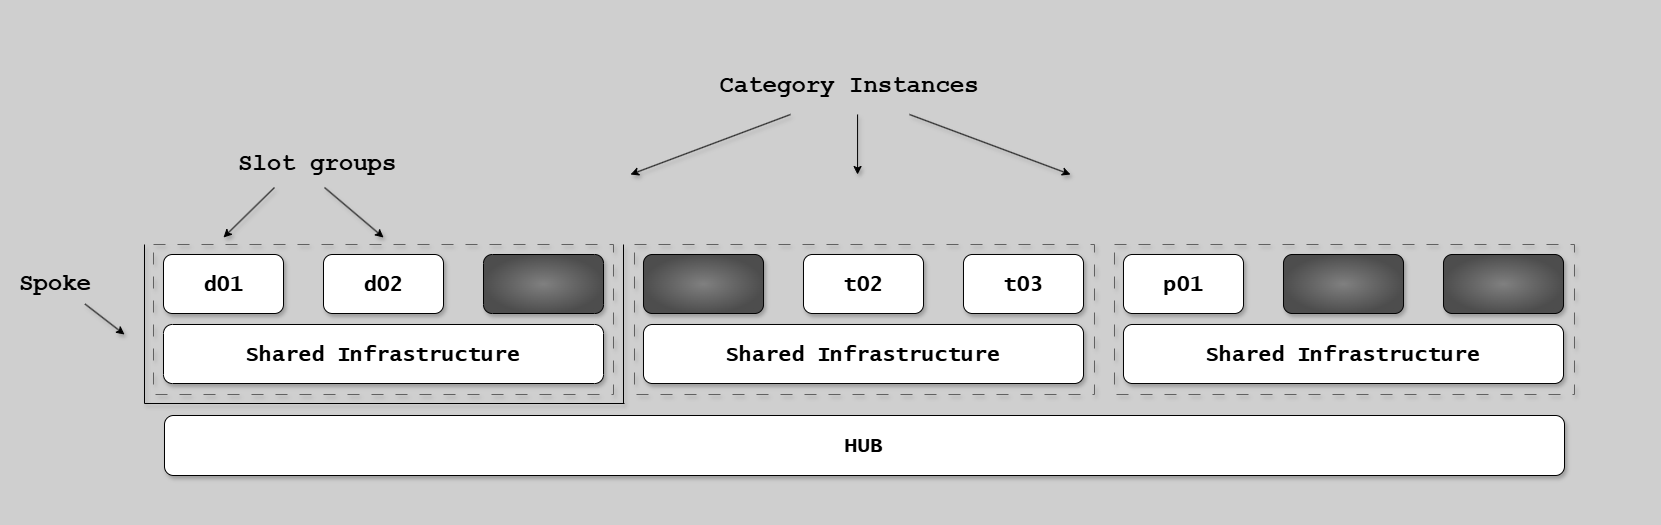

The diagram above was exported from draw.io. Its source (the exported page's mxGraphModel, read from the mxfile embedded in the PNG):
<mxGraphModel dx="4548" dy="-10810" grid="1" gridSize="10" guides="1" tooltips="1" connect="1" arrows="1" fold="1" page="1" pageScale="1" pageWidth="1654" pageHeight="1169" background="#CFCFCF" math="0" shadow="1">
  <root>
    <mxCell id="0" />
    <mxCell id="1" parent="0" />
    <mxCell id="aC3Vwfzbw0AXXfyDuL6H-1" value="" style="group;strokeColor=none;dashed=1;dashPattern=12 12;shadow=1;" parent="1" vertex="1" connectable="0">
      <mxGeometry y="12870" width="1650" height="511" as="geometry" />
    </mxCell>
    <mxCell id="IKMuDXNTvHhwFfgPSS4N-2" value="Shared Infrastructure" style="rounded=1;whiteSpace=wrap;html=1;fontFamily=Lucida Console;fontStyle=1;fontSize=21;shadow=1;" parent="1" vertex="1">
      <mxGeometry x="639" y="13190" width="440" height="59" as="geometry" />
    </mxCell>
    <mxCell id="IKMuDXNTvHhwFfgPSS4N-4" value="Shared Infrastructure" style="rounded=1;whiteSpace=wrap;html=1;fontFamily=Lucida Console;fontStyle=1;fontSize=21;shadow=1;" parent="1" vertex="1">
      <mxGeometry x="159" y="13190" width="440" height="59" as="geometry" />
    </mxCell>
    <mxCell id="IKMuDXNTvHhwFfgPSS4N-5" value="Shared Infrastructure" style="rounded=1;whiteSpace=wrap;html=1;fontFamily=Lucida Console;fontStyle=1;fontSize=21;shadow=1;" parent="1" vertex="1">
      <mxGeometry x="1119" y="13190" width="440" height="59" as="geometry" />
    </mxCell>
    <mxCell id="IKMuDXNTvHhwFfgPSS4N-10" value="d01" style="rounded=1;whiteSpace=wrap;html=1;fontFamily=Lucida Console;fontStyle=1;fontSize=21;shadow=1;" parent="1" vertex="1">
      <mxGeometry x="159" y="13120" width="120" height="59" as="geometry" />
    </mxCell>
    <mxCell id="IKMuDXNTvHhwFfgPSS4N-11" value="" style="rounded=1;whiteSpace=wrap;html=1;fontFamily=Lucida Console;fontStyle=1;fontSize=21;fillColor=#808080;gradientColor=#4D4D4D;gradientDirection=radial;shadow=1;" parent="1" vertex="1">
      <mxGeometry x="479" y="13120" width="120" height="59" as="geometry" />
    </mxCell>
    <mxCell id="IKMuDXNTvHhwFfgPSS4N-13" value="" style="rounded=1;whiteSpace=wrap;html=1;fontFamily=Lucida Console;fontStyle=1;fontSize=21;fillColor=#808080;gradientColor=#4D4D4D;gradientDirection=radial;shadow=1;" parent="1" vertex="1">
      <mxGeometry x="639" y="13120" width="120" height="59" as="geometry" />
    </mxCell>
    <mxCell id="IKMuDXNTvHhwFfgPSS4N-14" value="t03" style="rounded=1;whiteSpace=wrap;html=1;fontFamily=Lucida Console;fontStyle=1;fontSize=21;shadow=1;" parent="1" vertex="1">
      <mxGeometry x="959" y="13120" width="120" height="59" as="geometry" />
    </mxCell>
    <mxCell id="IKMuDXNTvHhwFfgPSS4N-15" value="t02" style="rounded=1;whiteSpace=wrap;html=1;fontFamily=Lucida Console;fontStyle=1;fontSize=21;shadow=1;" parent="1" vertex="1">
      <mxGeometry x="799" y="13120" width="120" height="59" as="geometry" />
    </mxCell>
    <mxCell id="IKMuDXNTvHhwFfgPSS4N-16" value="p01" style="rounded=1;whiteSpace=wrap;html=1;fontFamily=Lucida Console;fontStyle=1;fontSize=21;shadow=1;" parent="1" vertex="1">
      <mxGeometry x="1119" y="13120" width="120" height="59" as="geometry" />
    </mxCell>
    <mxCell id="IKMuDXNTvHhwFfgPSS4N-17" value="" style="rounded=1;whiteSpace=wrap;html=1;fontFamily=Lucida Console;fontStyle=1;fontSize=21;fillColor=#808080;gradientColor=#4D4D4D;gradientDirection=radial;shadow=1;" parent="1" vertex="1">
      <mxGeometry x="1439" y="13120" width="120" height="59" as="geometry" />
    </mxCell>
    <mxCell id="IKMuDXNTvHhwFfgPSS4N-18" value="" style="rounded=1;whiteSpace=wrap;html=1;fontFamily=Lucida Console;fontStyle=1;fontSize=21;fillColor=#808080;gradientColor=#4D4D4D;gradientDirection=radial;shadow=1;" parent="1" vertex="1">
      <mxGeometry x="1279" y="13120" width="120" height="59" as="geometry" />
    </mxCell>
    <mxCell id="IKMuDXNTvHhwFfgPSS4N-19" value="" style="endArrow=none;html=1;rounded=0;fontFamily=Lucida Console;fontStyle=1;fontSize=21;shadow=1;" parent="1" edge="1">
      <mxGeometry width="50" height="50" relative="1" as="geometry">
        <mxPoint x="619" y="13269" as="sourcePoint" />
        <mxPoint x="619" y="13110" as="targetPoint" />
      </mxGeometry>
    </mxCell>
    <mxCell id="IKMuDXNTvHhwFfgPSS4N-21" value="" style="endArrow=none;html=1;rounded=0;shadow=1;" parent="1" edge="1">
      <mxGeometry width="50" height="50" relative="1" as="geometry">
        <mxPoint x="620" y="13269" as="sourcePoint" />
        <mxPoint x="140" y="13269" as="targetPoint" />
      </mxGeometry>
    </mxCell>
    <mxCell id="IKMuDXNTvHhwFfgPSS4N-22" value="" style="endArrow=none;html=1;rounded=0;shadow=1;" parent="1" edge="1">
      <mxGeometry width="50" height="50" relative="1" as="geometry">
        <mxPoint x="140" y="13269" as="sourcePoint" />
        <mxPoint x="140" y="13110" as="targetPoint" />
      </mxGeometry>
    </mxCell>
    <mxCell id="IKMuDXNTvHhwFfgPSS4N-24" value="HUB" style="rounded=1;whiteSpace=wrap;html=1;fontFamily=Lucida Console;fontStyle=1;fontSize=21;shadow=1;" parent="1" vertex="1">
      <mxGeometry x="160" y="13281" width="1400" height="60" as="geometry" />
    </mxCell>
    <mxCell id="IKMuDXNTvHhwFfgPSS4N-25" value="d02" style="rounded=1;whiteSpace=wrap;html=1;fontFamily=Lucida Console;fontStyle=1;fontSize=21;shadow=1;" parent="1" vertex="1">
      <mxGeometry x="319" y="13120" width="120" height="59" as="geometry" />
    </mxCell>
    <mxCell id="IKMuDXNTvHhwFfgPSS4N-31" value="&lt;h1&gt;Slot groups&lt;/h1&gt;" style="text;html=1;strokeColor=none;fillColor=none;spacing=5;spacingTop=-20;whiteSpace=wrap;overflow=hidden;rounded=0;fontFamily=Courier New;shadow=1;" parent="1" vertex="1">
      <mxGeometry x="229" y="13010" width="210" height="40" as="geometry" />
    </mxCell>
    <mxCell id="IKMuDXNTvHhwFfgPSS4N-36" value="&lt;h1&gt;Spoke&lt;/h1&gt;" style="text;html=1;strokeColor=none;fillColor=none;spacing=5;spacingTop=-20;whiteSpace=wrap;overflow=hidden;rounded=0;fontFamily=Courier New;shadow=1;" parent="1" vertex="1">
      <mxGeometry x="10" y="13129.5" width="94" height="40" as="geometry" />
    </mxCell>
    <mxCell id="IKMuDXNTvHhwFfgPSS4N-37" value="" style="group;strokeColor=#616161;dashed=1;dashPattern=12 12;shadow=1;" parent="1" vertex="1" connectable="0">
      <mxGeometry x="1110" y="13110" width="460" height="150" as="geometry" />
    </mxCell>
    <mxCell id="IKMuDXNTvHhwFfgPSS4N-38" value="" style="group;strokeColor=#616161;dashed=1;dashPattern=12 12;shadow=1;" parent="1" vertex="1" connectable="0">
      <mxGeometry x="630" y="13110" width="460" height="150" as="geometry" />
    </mxCell>
    <mxCell id="IKMuDXNTvHhwFfgPSS4N-39" value="" style="group;strokeColor=#616161;dashed=1;dashPattern=12 12;shadow=1;" parent="1" vertex="1" connectable="0">
      <mxGeometry x="149" y="13110" width="460" height="150" as="geometry" />
    </mxCell>
    <mxCell id="IKMuDXNTvHhwFfgPSS4N-40" value="&lt;h1&gt;Category Instances&lt;br&gt;&lt;/h1&gt;" style="text;html=1;strokeColor=none;fillColor=none;spacing=5;spacingTop=-20;whiteSpace=wrap;overflow=hidden;rounded=0;fontFamily=Courier New;align=center;shadow=1;" parent="1" vertex="1">
      <mxGeometry x="550" y="12932" width="590" height="40" as="geometry" />
    </mxCell>
    <mxCell id="7xJN8ym2hwWV13Yv2Z6c-1" value="" style="endArrow=classic;html=1;rounded=0;entryX=0.5;entryY=0;entryDx=0;entryDy=0;shadow=1;" parent="1" edge="1">
      <mxGeometry width="50" height="50" relative="1" as="geometry">
        <mxPoint x="270" y="13053" as="sourcePoint" />
        <mxPoint x="219" y="13103" as="targetPoint" />
      </mxGeometry>
    </mxCell>
    <mxCell id="7xJN8ym2hwWV13Yv2Z6c-2" value="" style="endArrow=classic;html=1;rounded=0;entryX=0.5;entryY=0;entryDx=0;entryDy=0;shadow=1;" parent="1" edge="1">
      <mxGeometry width="50" height="50" relative="1" as="geometry">
        <mxPoint x="320" y="13053" as="sourcePoint" />
        <mxPoint x="379" y="13103" as="targetPoint" />
      </mxGeometry>
    </mxCell>
    <mxCell id="7xJN8ym2hwWV13Yv2Z6c-3" value="" style="endArrow=classic;html=1;rounded=0;exitX=0.75;exitY=1;exitDx=0;exitDy=0;shadow=1;" parent="1" source="IKMuDXNTvHhwFfgPSS4N-36" edge="1">
      <mxGeometry width="50" height="50" relative="1" as="geometry">
        <mxPoint x="280" y="13080" as="sourcePoint" />
        <mxPoint x="120" y="13200" as="targetPoint" />
      </mxGeometry>
    </mxCell>
    <mxCell id="mMuSRUbSpv5-qKCTvcWX-1" value="" style="endArrow=classic;html=1;rounded=0;shadow=1;" parent="1" edge="1">
      <mxGeometry width="50" height="50" relative="1" as="geometry">
        <mxPoint x="786" y="12980" as="sourcePoint" />
        <mxPoint x="626" y="13040" as="targetPoint" />
      </mxGeometry>
    </mxCell>
    <mxCell id="mMuSRUbSpv5-qKCTvcWX-2" value="" style="endArrow=classic;html=1;rounded=0;shadow=1;" parent="1" edge="1">
      <mxGeometry width="50" height="50" relative="1" as="geometry">
        <mxPoint x="853.08" y="12980" as="sourcePoint" />
        <mxPoint x="853.08" y="13040" as="targetPoint" />
      </mxGeometry>
    </mxCell>
    <mxCell id="mMuSRUbSpv5-qKCTvcWX-3" value="" style="endArrow=classic;html=1;rounded=0;shadow=1;" parent="1" edge="1">
      <mxGeometry width="50" height="50" relative="1" as="geometry">
        <mxPoint x="905" y="12980" as="sourcePoint" />
        <mxPoint x="1066" y="13040" as="targetPoint" />
      </mxGeometry>
    </mxCell>
  </root>
</mxGraphModel>